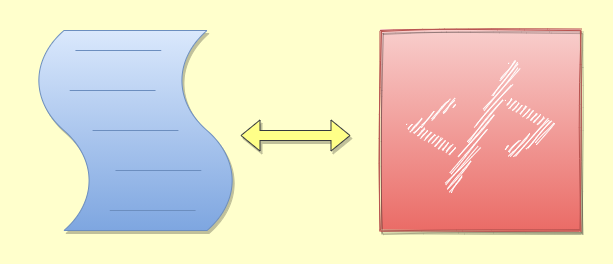

The diagram above was exported from draw.io. Its source (the exported page's mxGraphModel, read from the mxfile embedded in the PNG):
<mxGraphModel dx="1137" dy="514" grid="1" gridSize="10" guides="1" tooltips="1" connect="1" arrows="1" fold="1" page="1" pageScale="1" pageWidth="850" pageHeight="1100" background="#FFFFCC" math="0" shadow="1">
  <root>
    <mxCell id="x4TbvPyf_CZCaK1f4c-s-0" />
    <mxCell id="x4TbvPyf_CZCaK1f4c-s-1" parent="x4TbvPyf_CZCaK1f4c-s-0" />
    <mxCell id="x4TbvPyf_CZCaK1f4c-s-2" value="" style="shadow=1;dashed=0;html=1;strokeColor=#b85450;fillColor=#f8cecc;labelPosition=center;verticalLabelPosition=bottom;verticalAlign=top;align=center;outlineConnect=0;shape=mxgraph.veeam.script;rounded=0;sketch=1;gradientColor=#ea6b66;fixDash=0;" vertex="1" parent="x4TbvPyf_CZCaK1f4c-s-1">
      <mxGeometry x="480" y="130" width="200" height="200" as="geometry" />
    </mxCell>
    <mxCell id="x4TbvPyf_CZCaK1f4c-s-3" value="" style="shape=mxgraph.bpmn.script_task;html=1;outlineConnect=0;rounded=0;sketch=0;gradientColor=#7ea6e0;fillColor=#dae8fc;strokeColor=#6c8ebf;shadow=1;" vertex="1" parent="x4TbvPyf_CZCaK1f4c-s-1">
      <mxGeometry x="130" y="130" width="210" height="200" as="geometry" />
    </mxCell>
    <mxCell id="x4TbvPyf_CZCaK1f4c-s-5" value="" style="shape=flexArrow;endArrow=classic;startArrow=classic;html=1;fillColor=#ffff88;strokeColor=#36393d;sketch=0;shadow=1;" edge="1" parent="x4TbvPyf_CZCaK1f4c-s-1">
      <mxGeometry width="50" height="50" relative="1" as="geometry">
        <mxPoint x="340" y="235" as="sourcePoint" />
        <mxPoint x="450" y="235" as="targetPoint" />
      </mxGeometry>
    </mxCell>
  </root>
</mxGraphModel>